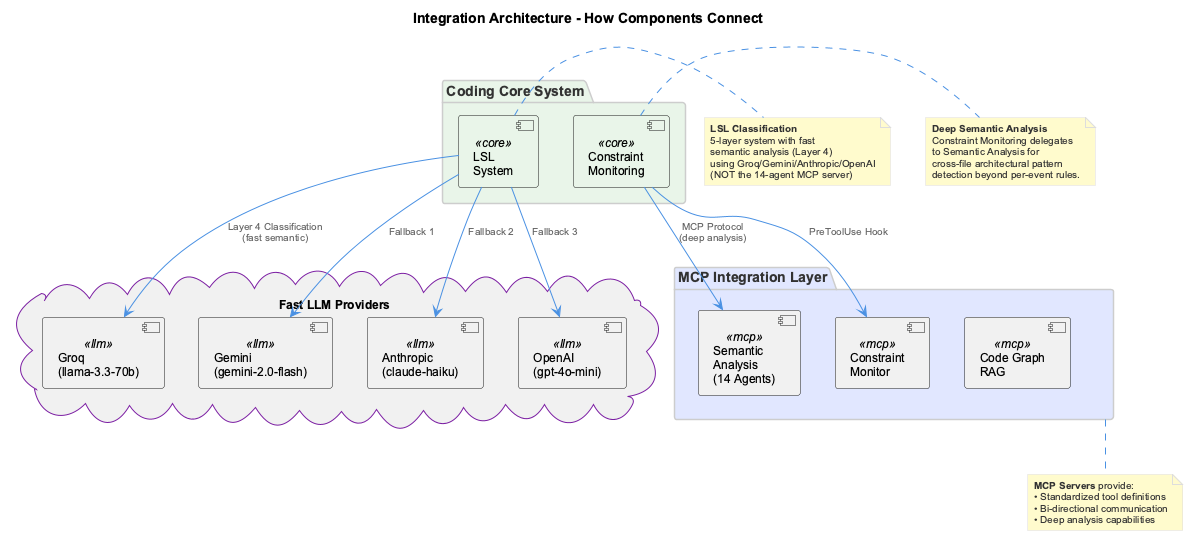

The diagram above was rendered by PlantUML. Its source (embedded in the PNG):
@startuml
!include _standard-style.puml

title Integration Architecture - How Components Connect

top to bottom direction

package "Coding Core System" as core #E8F5E8 {
  [LSL\nSystem] as lsl <<core>>
  [Constraint\nMonitoring] as constraints <<core>>
}

package "MCP Integration Layer" as mcp #E0E7FF {
  [Semantic\nAnalysis\n(14 Agents)] as semantic <<mcp>>
  [Constraint\nMonitor] as monitor <<mcp>>
  [Code Graph\nRAG] as code_graph <<mcp>>
}

cloud "Fast LLM Providers" as llm #F0F0F0 {
  [Groq\n(llama-3.3-70b)] as groq <<llm>>
  [Gemini\n(gemini-2.0-flash)] as gemini <<llm>>
  [Anthropic\n(claude-haiku)] as anthropic <<llm>>
  [OpenAI\n(gpt-4o-mini)] as openai <<llm>>
}

' Connections
lsl -down-> groq : Layer 4 Classification\n(fast semantic)
lsl -down-> gemini : Fallback 1
lsl -down-> anthropic : Fallback 2
lsl -down-> openai : Fallback 3
constraints -down-> monitor : PreToolUse Hook
constraints -down-> semantic : MCP Protocol\n(deep analysis)

note bottom of mcp
  **MCP Servers** provide:
  • Standardized tool definitions
  • Bi-directional communication
  • Deep analysis capabilities
end note

note right of lsl
  **LSL Classification**
  5-layer system with fast
  semantic analysis (Layer 4)
  using Groq/Gemini/Anthropic/OpenAI
  (NOT the 14-agent MCP server)
end note

note right of constraints
  **Deep Semantic Analysis**
  Constraint Monitoring delegates
  to Semantic Analysis for
  cross-file architectural pattern
  detection beyond per-event rules.
end note

@enduml